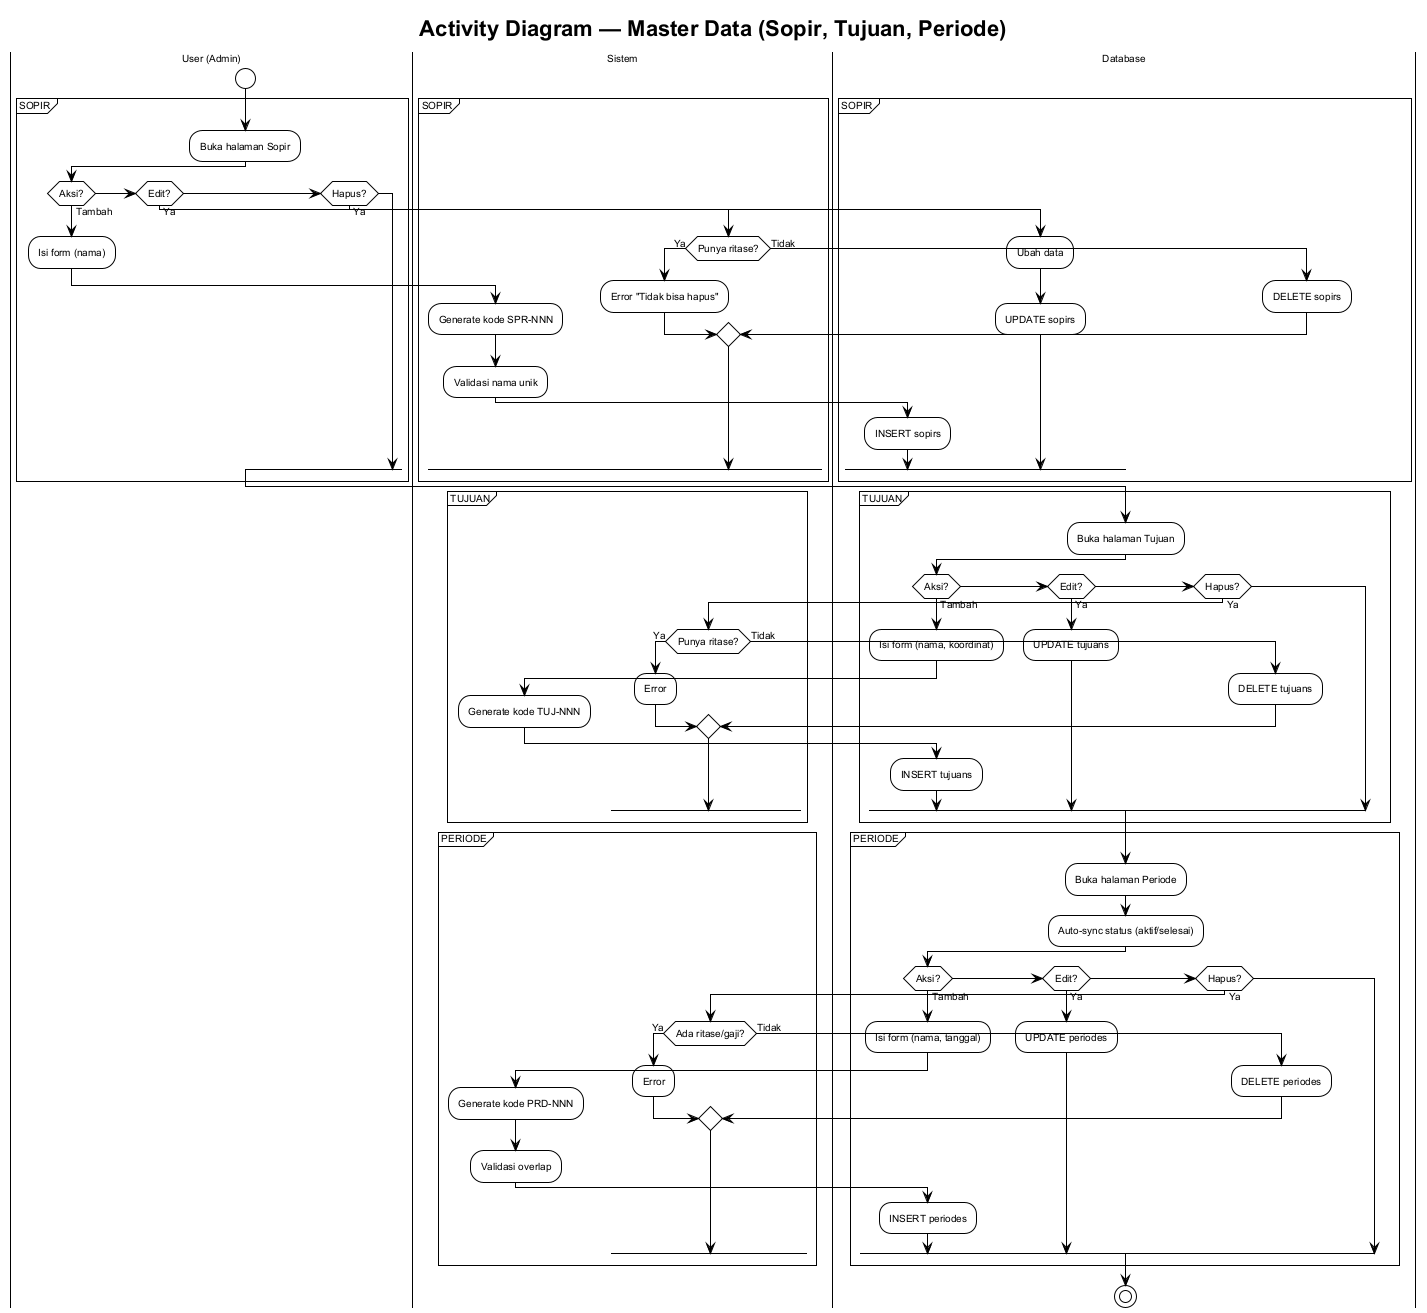

The diagram above was rendered by PlantUML. Its source (embedded in the PNG):
@startuml activity-master-data
!theme plain
skinparam backgroundColor #ffffff
skinparam defaultFontSize 10
skinparam defaultFontName Arial

title Activity Diagram — Master Data (Sopir, Tujuan, Periode)

|User (Admin)|
start

partition "SOPIR" {
  :Buka halaman Sopir;
  if (Aksi?) then (Tambah)
    :Isi form (nama);
    |Sistem|
    :Generate kode SPR-NNN;
    :Validasi nama unik;
    |Database|
    :INSERT sopirs;
  elseif (Edit?) then (Ya)
    :Ubah data;
    |Database|
    :UPDATE sopirs;
  elseif (Hapus?) then (Ya)
    |Sistem|
    if (Punya ritase?) then (Ya)
      :Error "Tidak bisa hapus";
    else (Tidak)
      |Database|
      :DELETE sopirs;
    endif
  endif
}

partition "TUJUAN" {
  :Buka halaman Tujuan;
  if (Aksi?) then (Tambah)
    :Isi form (nama, koordinat);
    |Sistem|
    :Generate kode TUJ-NNN;
    |Database|
    :INSERT tujuans;
  elseif (Edit?) then (Ya)
    |Database|
    :UPDATE tujuans;
  elseif (Hapus?) then (Ya)
    |Sistem|
    if (Punya ritase?) then (Ya)
      :Error;
    else (Tidak)
      |Database|
      :DELETE tujuans;
    endif
  endif
}

partition "PERIODE" {
  :Buka halaman Periode;
  :Auto-sync status (aktif/selesai);
  if (Aksi?) then (Tambah)
    :Isi form (nama, tanggal);
    |Sistem|
    :Generate kode PRD-NNN;
    :Validasi overlap;
    |Database|
    :INSERT periodes;
  elseif (Edit?) then (Ya)
    |Database|
    :UPDATE periodes;
  elseif (Hapus?) then (Ya)
    |Sistem|
    if (Ada ritase/gaji?) then (Ya)
      :Error;
    else (Tidak)
      |Database|
      :DELETE periodes;
    endif
  endif
}
stop

@enduml